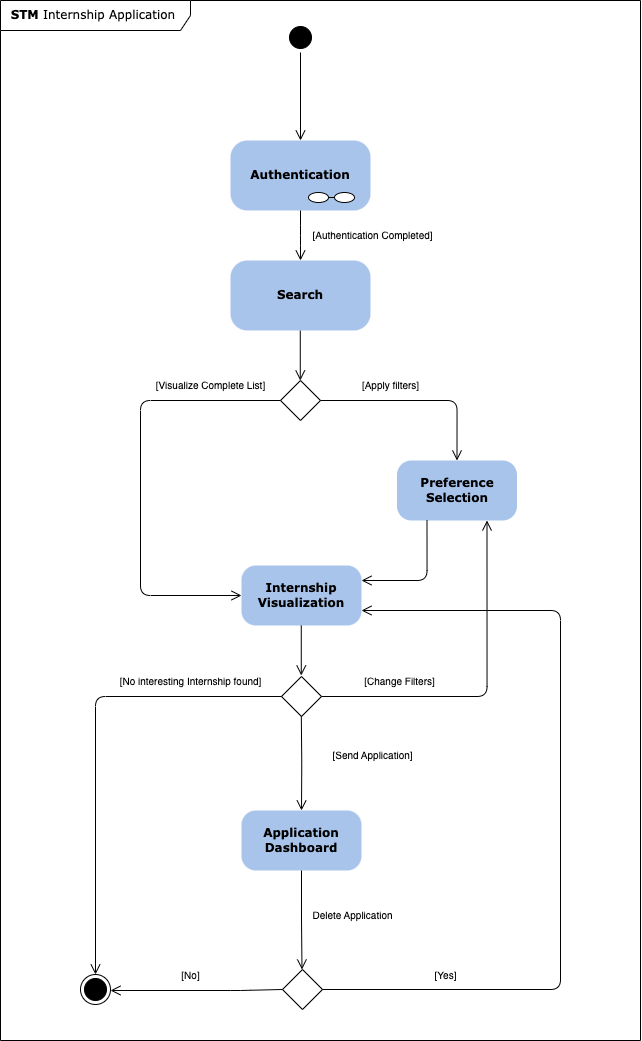

The diagram above was exported from draw.io. Its source (the exported page's mxGraphModel, read from the mxfile embedded in the PNG):
<mxGraphModel dx="1304" dy="1647" grid="1" gridSize="10" guides="1" tooltips="1" connect="1" arrows="1" fold="1" page="1" pageScale="1" pageWidth="1100" pageHeight="850" background="none" math="0" shadow="0">
  <root>
    <mxCell id="0" />
    <mxCell id="1" parent="0" />
    <mxCell id="382b91b5511bd0f7-1" value="" style="ellipse;html=1;shape=startState;fillColor=#000000;strokeColor=#000000;rounded=1;shadow=0;comic=0;labelBackgroundColor=none;fontFamily=Verdana;fontSize=12;fontColor=#000000;align=center;direction=south;" parent="1" vertex="1">
      <mxGeometry x="285" y="2" width="30" height="30" as="geometry" />
    </mxCell>
    <mxCell id="382b91b5511bd0f7-6" value="&lt;b&gt;Authentication&lt;/b&gt;" style="rounded=1;whiteSpace=wrap;html=1;arcSize=24;fillColor=#A9C4EB;strokeColor=none;shadow=0;comic=0;labelBackgroundColor=none;fontFamily=Verdana;fontSize=12;fontColor=#000000;align=center;" parent="1" vertex="1">
      <mxGeometry x="230" y="120" width="140" height="70" as="geometry" />
    </mxCell>
    <mxCell id="2a3bc250acf0617d-8" value="&lt;b&gt;STM&lt;/b&gt; Internship Application&amp;nbsp;" style="shape=umlFrame;whiteSpace=wrap;html=1;rounded=1;shadow=0;comic=0;labelBackgroundColor=none;strokeWidth=1;fontFamily=Verdana;fontSize=12;align=center;width=190;height=30;movable=1;resizable=1;rotatable=1;deletable=1;editable=1;locked=0;connectable=1;" parent="1" vertex="1">
      <mxGeometry y="-20" width="640" height="1040" as="geometry" />
    </mxCell>
    <mxCell id="2a3bc250acf0617d-9" style="edgeStyle=orthogonalEdgeStyle;html=1;labelBackgroundColor=none;endArrow=open;endSize=8;strokeColor=#000000;fontFamily=Verdana;fontSize=12;align=left;" parent="1" source="382b91b5511bd0f7-1" target="382b91b5511bd0f7-6" edge="1">
      <mxGeometry relative="1" as="geometry" />
    </mxCell>
    <mxCell id="EJy6Q18Hr_g56-gFfZES-1" style="edgeStyle=orthogonalEdgeStyle;html=1;labelBackgroundColor=none;endArrow=open;endSize=8;strokeColor=#000000;fontFamily=Verdana;fontSize=12;align=left;" parent="1" source="382b91b5511bd0f7-6" edge="1">
      <mxGeometry relative="1" as="geometry">
        <mxPoint x="299.67" y="180" as="sourcePoint" />
        <mxPoint x="300" y="240" as="targetPoint" />
      </mxGeometry>
    </mxCell>
    <mxCell id="EJy6Q18Hr_g56-gFfZES-2" value="" style="rhombus;whiteSpace=wrap;html=1;" parent="1" vertex="1">
      <mxGeometry x="280" y="360" width="40" height="40" as="geometry" />
    </mxCell>
    <mxCell id="EJy6Q18Hr_g56-gFfZES-4" value="&lt;b&gt;Internship&lt;/b&gt;&lt;div&gt;&lt;b&gt;Visualization&lt;/b&gt;&lt;/div&gt;" style="rounded=1;whiteSpace=wrap;html=1;arcSize=24;fillColor=#A9C4EB;strokeColor=none;shadow=0;comic=0;labelBackgroundColor=none;fontFamily=Verdana;fontSize=12;fontColor=#000000;align=center;" parent="1" vertex="1">
      <mxGeometry x="241" y="545" width="120" height="60" as="geometry" />
    </mxCell>
    <mxCell id="EJy6Q18Hr_g56-gFfZES-5" value="&lt;b&gt;Preference Selection&lt;/b&gt;" style="rounded=1;whiteSpace=wrap;html=1;arcSize=24;fillColor=#A9C4EB;strokeColor=none;shadow=0;comic=0;labelBackgroundColor=none;fontFamily=Verdana;fontSize=12;fontColor=#000000;align=center;" parent="1" vertex="1">
      <mxGeometry x="396.5" y="440" width="120" height="60" as="geometry" />
    </mxCell>
    <mxCell id="EJy6Q18Hr_g56-gFfZES-6" style="edgeStyle=orthogonalEdgeStyle;html=1;labelBackgroundColor=none;endArrow=open;endSize=8;strokeColor=#000000;fontFamily=Verdana;fontSize=12;align=left;exitX=0;exitY=0.5;exitDx=0;exitDy=0;entryX=0;entryY=0.5;entryDx=0;entryDy=0;" parent="1" source="EJy6Q18Hr_g56-gFfZES-2" target="EJy6Q18Hr_g56-gFfZES-4" edge="1">
      <mxGeometry relative="1" as="geometry">
        <mxPoint x="136.2" y="370" as="sourcePoint" />
        <mxPoint x="210" y="630" as="targetPoint" />
        <Array as="points">
          <mxPoint x="140" y="380" />
          <mxPoint x="140" y="575" />
        </Array>
      </mxGeometry>
    </mxCell>
    <mxCell id="EJy6Q18Hr_g56-gFfZES-7" style="edgeStyle=orthogonalEdgeStyle;html=1;labelBackgroundColor=none;endArrow=open;endSize=8;strokeColor=#000000;fontFamily=Verdana;fontSize=12;align=left;entryX=0.5;entryY=0;entryDx=0;entryDy=0;exitX=1;exitY=0.5;exitDx=0;exitDy=0;" parent="1" source="EJy6Q18Hr_g56-gFfZES-2" target="EJy6Q18Hr_g56-gFfZES-5" edge="1">
      <mxGeometry relative="1" as="geometry">
        <mxPoint x="386.5" y="500" as="sourcePoint" />
        <mxPoint x="246.5" y="560" as="targetPoint" />
        <Array as="points" />
      </mxGeometry>
    </mxCell>
    <mxCell id="EJy6Q18Hr_g56-gFfZES-8" value="&lt;font style=&quot;font-size: 10px;&quot;&gt;[Visualize Complete List]&lt;/font&gt;" style="text;html=1;align=center;verticalAlign=middle;resizable=0;points=[];autosize=1;strokeColor=none;fillColor=none;" parent="1" vertex="1">
      <mxGeometry x="145" y="350" width="130" height="30" as="geometry" />
    </mxCell>
    <mxCell id="EJy6Q18Hr_g56-gFfZES-9" value="&lt;font style=&quot;font-size: 10px;&quot;&gt;[Apply filters]&lt;/font&gt;" style="text;html=1;align=center;verticalAlign=middle;resizable=0;points=[];autosize=1;strokeColor=none;fillColor=none;" parent="1" vertex="1">
      <mxGeometry x="350" y="350" width="80" height="30" as="geometry" />
    </mxCell>
    <mxCell id="EJy6Q18Hr_g56-gFfZES-11" style="edgeStyle=orthogonalEdgeStyle;rounded=0;orthogonalLoop=1;jettySize=auto;html=1;" parent="1" edge="1">
      <mxGeometry relative="1" as="geometry">
        <mxPoint x="310" y="270" as="targetPoint" />
        <mxPoint x="310" y="270" as="sourcePoint" />
      </mxGeometry>
    </mxCell>
    <mxCell id="EJy6Q18Hr_g56-gFfZES-25" style="edgeStyle=orthogonalEdgeStyle;html=1;labelBackgroundColor=none;endArrow=open;endSize=8;strokeColor=#000000;fontFamily=Verdana;fontSize=12;align=left;entryX=1;entryY=0.25;entryDx=0;entryDy=0;exitX=0.25;exitY=1;exitDx=0;exitDy=0;" parent="1" source="EJy6Q18Hr_g56-gFfZES-5" target="EJy6Q18Hr_g56-gFfZES-4" edge="1">
      <mxGeometry relative="1" as="geometry">
        <mxPoint x="456.5" y="530" as="sourcePoint" />
        <mxPoint x="456.5" y="590" as="targetPoint" />
      </mxGeometry>
    </mxCell>
    <mxCell id="EJy6Q18Hr_g56-gFfZES-36" value="" style="ellipse;whiteSpace=wrap;html=1;aspect=fixed;" parent="1" vertex="1">
      <mxGeometry x="80" y="954" width="30" height="30" as="geometry" />
    </mxCell>
    <mxCell id="EJy6Q18Hr_g56-gFfZES-37" value="" style="ellipse;html=1;shape=startState;fillColor=#000000;strokeColor=#000000;rounded=1;shadow=0;comic=0;labelBackgroundColor=none;fontFamily=Verdana;fontSize=12;fontColor=#000000;align=center;direction=south;" parent="1" vertex="1">
      <mxGeometry x="80" y="954" width="30" height="30" as="geometry" />
    </mxCell>
    <mxCell id="EJy6Q18Hr_g56-gFfZES-42" value="" style="ellipse;whiteSpace=wrap;html=1;" parent="1" vertex="1">
      <mxGeometry x="308" y="172" width="20" height="10" as="geometry" />
    </mxCell>
    <mxCell id="EJy6Q18Hr_g56-gFfZES-43" value="" style="endArrow=none;html=1;rounded=0;exitX=1;exitY=0.5;exitDx=0;exitDy=0;" parent="1" source="EJy6Q18Hr_g56-gFfZES-42" edge="1">
      <mxGeometry width="50" height="50" relative="1" as="geometry">
        <mxPoint x="314" y="222" as="sourcePoint" />
        <mxPoint x="334" y="177" as="targetPoint" />
      </mxGeometry>
    </mxCell>
    <mxCell id="EJy6Q18Hr_g56-gFfZES-44" value="" style="ellipse;whiteSpace=wrap;html=1;" parent="1" vertex="1">
      <mxGeometry x="334" y="172" width="20" height="10" as="geometry" />
    </mxCell>
    <mxCell id="EJy6Q18Hr_g56-gFfZES-46" value="&lt;font style=&quot;font-size: 10px;&quot;&gt;[Authentication Completed]&lt;/font&gt;" style="text;html=1;align=center;verticalAlign=middle;resizable=0;points=[];autosize=1;strokeColor=none;fillColor=none;" parent="1" vertex="1">
      <mxGeometry x="301.5" y="200" width="140" height="30" as="geometry" />
    </mxCell>
    <mxCell id="EJy6Q18Hr_g56-gFfZES-47" value="&lt;b&gt;Search&lt;/b&gt;" style="rounded=1;whiteSpace=wrap;html=1;arcSize=24;fillColor=#A9C4EB;strokeColor=none;shadow=0;comic=0;labelBackgroundColor=none;fontFamily=Verdana;fontSize=12;fontColor=#000000;align=center;" parent="1" vertex="1">
      <mxGeometry x="230" y="240" width="140" height="70" as="geometry" />
    </mxCell>
    <mxCell id="EJy6Q18Hr_g56-gFfZES-49" style="edgeStyle=orthogonalEdgeStyle;html=1;labelBackgroundColor=none;endArrow=open;endSize=8;strokeColor=#000000;fontFamily=Verdana;fontSize=12;align=left;" parent="1" edge="1">
      <mxGeometry relative="1" as="geometry">
        <mxPoint x="299.78" y="310" as="sourcePoint" />
        <mxPoint x="299.78" y="360" as="targetPoint" />
      </mxGeometry>
    </mxCell>
    <mxCell id="EJy6Q18Hr_g56-gFfZES-51" style="edgeStyle=orthogonalEdgeStyle;html=1;labelBackgroundColor=none;endArrow=open;endSize=8;strokeColor=#000000;fontFamily=Verdana;fontSize=12;align=left;" parent="1" edge="1">
      <mxGeometry relative="1" as="geometry">
        <mxPoint x="300.78" y="605" as="sourcePoint" />
        <mxPoint x="300.78" y="655" as="targetPoint" />
      </mxGeometry>
    </mxCell>
    <mxCell id="EJy6Q18Hr_g56-gFfZES-52" value="" style="rhombus;whiteSpace=wrap;html=1;" parent="1" vertex="1">
      <mxGeometry x="281" y="656" width="40" height="40" as="geometry" />
    </mxCell>
    <mxCell id="EJy6Q18Hr_g56-gFfZES-53" style="edgeStyle=orthogonalEdgeStyle;html=1;labelBackgroundColor=none;endArrow=open;endSize=8;strokeColor=#000000;fontFamily=Verdana;fontSize=12;align=left;exitX=0;exitY=0.5;exitDx=0;exitDy=0;entryX=0;entryY=0.5;entryDx=0;entryDy=0;" parent="1" source="EJy6Q18Hr_g56-gFfZES-52" target="EJy6Q18Hr_g56-gFfZES-37" edge="1">
      <mxGeometry relative="1" as="geometry">
        <mxPoint x="137.45999999999998" y="684" as="sourcePoint" />
        <mxPoint x="120" y="866" as="targetPoint" />
        <Array as="points">
          <mxPoint x="95" y="676" />
        </Array>
      </mxGeometry>
    </mxCell>
    <mxCell id="EJy6Q18Hr_g56-gFfZES-55" value="&lt;font style=&quot;font-size: 10px;&quot;&gt;[No interesting Internship found]&lt;/font&gt;" style="text;html=1;align=center;verticalAlign=middle;resizable=0;points=[];autosize=1;strokeColor=none;fillColor=none;" parent="1" vertex="1">
      <mxGeometry x="105" y="646" width="170" height="30" as="geometry" />
    </mxCell>
    <mxCell id="EJy6Q18Hr_g56-gFfZES-56" value="&lt;font style=&quot;font-size: 10px;&quot;&gt;[Send Application]&lt;/font&gt;" style="text;html=1;align=center;verticalAlign=middle;resizable=0;points=[];autosize=1;strokeColor=none;fillColor=none;" parent="1" vertex="1">
      <mxGeometry x="321.5" y="720" width="100" height="30" as="geometry" />
    </mxCell>
    <mxCell id="EJy6Q18Hr_g56-gFfZES-58" value="&lt;b&gt;Application&lt;/b&gt;&lt;div&gt;&lt;b&gt;Dashboard&lt;/b&gt;&lt;/div&gt;" style="rounded=1;whiteSpace=wrap;html=1;arcSize=24;fillColor=#A9C4EB;strokeColor=none;shadow=0;comic=0;labelBackgroundColor=none;fontFamily=Verdana;fontSize=12;fontColor=#000000;align=center;" parent="1" vertex="1">
      <mxGeometry x="241" y="790" width="120" height="60" as="geometry" />
    </mxCell>
    <mxCell id="EJy6Q18Hr_g56-gFfZES-59" style="edgeStyle=orthogonalEdgeStyle;html=1;labelBackgroundColor=none;endArrow=open;endSize=8;strokeColor=#000000;fontFamily=Verdana;fontSize=12;align=left;entryX=0.5;entryY=0;entryDx=0;entryDy=0;" parent="1" edge="1" target="EJy6Q18Hr_g56-gFfZES-58">
      <mxGeometry relative="1" as="geometry">
        <mxPoint x="300.82" y="696" as="sourcePoint" />
        <mxPoint x="300.82" y="740" as="targetPoint" />
      </mxGeometry>
    </mxCell>
    <mxCell id="EJy6Q18Hr_g56-gFfZES-60" value="" style="rhombus;whiteSpace=wrap;html=1;" parent="1" vertex="1">
      <mxGeometry x="282" y="949" width="40" height="40" as="geometry" />
    </mxCell>
    <mxCell id="EJy6Q18Hr_g56-gFfZES-63" value="&lt;span style=&quot;font-size: 10px;&quot;&gt;Delete Application&lt;/span&gt;" style="text;html=1;align=center;verticalAlign=middle;resizable=0;points=[];autosize=1;strokeColor=none;fillColor=none;" parent="1" vertex="1">
      <mxGeometry x="301.5" y="880" width="100" height="30" as="geometry" />
    </mxCell>
    <mxCell id="EJy6Q18Hr_g56-gFfZES-64" style="edgeStyle=orthogonalEdgeStyle;html=1;labelBackgroundColor=none;endArrow=open;endSize=8;strokeColor=#000000;fontFamily=Verdana;fontSize=12;align=left;exitX=0;exitY=0.5;exitDx=0;exitDy=0;entryX=0.5;entryY=0;entryDx=0;entryDy=0;" parent="1" source="EJy6Q18Hr_g56-gFfZES-60" target="EJy6Q18Hr_g56-gFfZES-37" edge="1">
      <mxGeometry relative="1" as="geometry">
        <mxPoint x="440" y="946" as="sourcePoint" />
        <mxPoint x="160.06" y="946" as="targetPoint" />
        <Array as="points">
          <mxPoint x="240" y="970" />
          <mxPoint x="160" y="970" />
        </Array>
      </mxGeometry>
    </mxCell>
    <mxCell id="EJy6Q18Hr_g56-gFfZES-65" value="&lt;font style=&quot;font-size: 10px;&quot;&gt;[No]&lt;/font&gt;" style="text;html=1;align=center;verticalAlign=middle;resizable=0;points=[];autosize=1;strokeColor=none;fillColor=none;" parent="1" vertex="1">
      <mxGeometry x="170" y="940" width="40" height="30" as="geometry" />
    </mxCell>
    <mxCell id="EJy6Q18Hr_g56-gFfZES-66" style="edgeStyle=orthogonalEdgeStyle;html=1;labelBackgroundColor=none;endArrow=open;endSize=8;strokeColor=#000000;fontFamily=Verdana;fontSize=12;align=left;exitX=1;exitY=0.5;exitDx=0;exitDy=0;entryX=1;entryY=0.75;entryDx=0;entryDy=0;" parent="1" source="EJy6Q18Hr_g56-gFfZES-60" target="EJy6Q18Hr_g56-gFfZES-4" edge="1">
      <mxGeometry relative="1" as="geometry">
        <mxPoint x="670" y="910" as="sourcePoint" />
        <mxPoint x="500" y="590" as="targetPoint" />
        <Array as="points">
          <mxPoint x="560" y="969" />
          <mxPoint x="560" y="590" />
        </Array>
      </mxGeometry>
    </mxCell>
    <mxCell id="EJy6Q18Hr_g56-gFfZES-67" value="&lt;font style=&quot;font-size: 10px;&quot;&gt;[Yes]&lt;/font&gt;" style="text;html=1;align=center;verticalAlign=middle;resizable=0;points=[];autosize=1;strokeColor=none;fillColor=none;" parent="1" vertex="1">
      <mxGeometry x="420" y="940" width="50" height="30" as="geometry" />
    </mxCell>
    <mxCell id="EJy6Q18Hr_g56-gFfZES-69" style="edgeStyle=orthogonalEdgeStyle;html=1;labelBackgroundColor=none;endArrow=open;endSize=8;strokeColor=#000000;fontFamily=Verdana;fontSize=12;align=left;exitX=0.5;exitY=1;exitDx=0;exitDy=0;" parent="1" edge="1" source="EJy6Q18Hr_g56-gFfZES-58">
      <mxGeometry relative="1" as="geometry">
        <mxPoint x="301.5" y="905" as="sourcePoint" />
        <mxPoint x="301.5" y="949" as="targetPoint" />
      </mxGeometry>
    </mxCell>
    <mxCell id="EJy6Q18Hr_g56-gFfZES-70" style="edgeStyle=orthogonalEdgeStyle;html=1;labelBackgroundColor=none;endArrow=open;endSize=8;strokeColor=#000000;fontFamily=Verdana;fontSize=12;align=left;exitX=1;exitY=0.5;exitDx=0;exitDy=0;entryX=0.75;entryY=1;entryDx=0;entryDy=0;" parent="1" source="EJy6Q18Hr_g56-gFfZES-52" target="EJy6Q18Hr_g56-gFfZES-5" edge="1">
      <mxGeometry relative="1" as="geometry">
        <mxPoint x="410" y="620" as="sourcePoint" />
        <mxPoint x="410" y="670" as="targetPoint" />
      </mxGeometry>
    </mxCell>
    <mxCell id="EJy6Q18Hr_g56-gFfZES-71" value="&lt;font style=&quot;font-size: 10px;&quot;&gt;[Change Filters]&lt;/font&gt;" style="text;html=1;align=center;verticalAlign=middle;resizable=0;points=[];autosize=1;strokeColor=none;fillColor=none;" parent="1" vertex="1">
      <mxGeometry x="354" y="646" width="90" height="30" as="geometry" />
    </mxCell>
  </root>
</mxGraphModel>